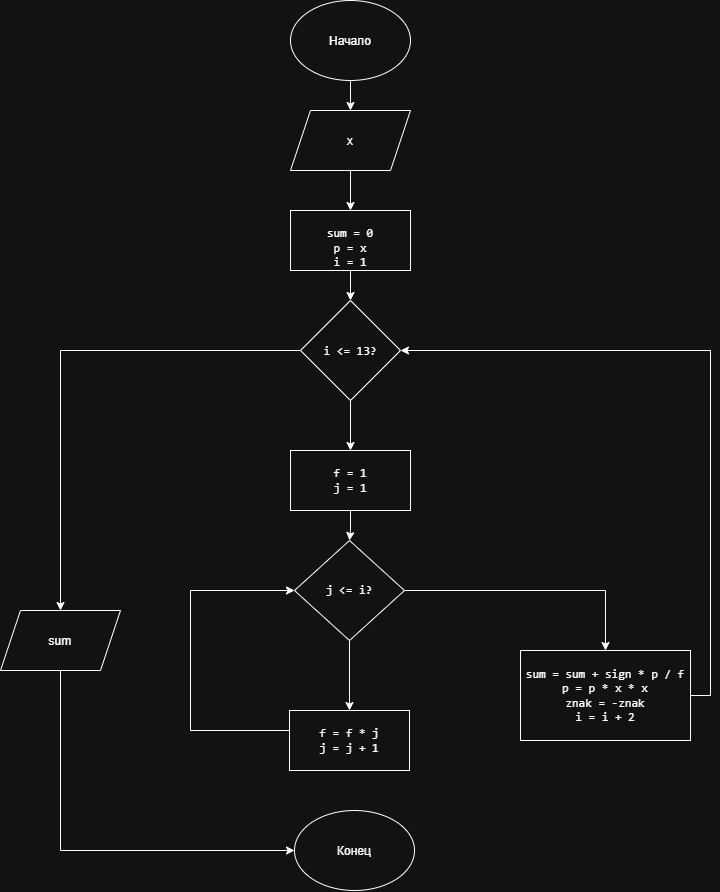

The diagram above was exported from draw.io. Its source (the exported page's mxGraphModel, read from the mxfile embedded in the PNG):
<mxGraphModel dx="1776" dy="979" grid="1" gridSize="10" guides="1" tooltips="1" connect="1" arrows="1" fold="1" page="1" pageScale="1" pageWidth="827" pageHeight="1169" math="0" shadow="0">
  <root>
    <mxCell id="0" />
    <mxCell id="1" parent="0" />
    <mxCell id="P2ltJi8dBtWdvZioOpsz-3" edge="1" parent="1" source="P2ltJi8dBtWdvZioOpsz-1" style="edgeStyle=orthogonalEdgeStyle;rounded=0;orthogonalLoop=1;jettySize=auto;html=1;defaultLabelBackgroundColor=gap;" target="P2ltJi8dBtWdvZioOpsz-2" value="">
      <mxGeometry relative="1" as="geometry" />
    </mxCell>
    <mxCell id="P2ltJi8dBtWdvZioOpsz-1" parent="1" style="ellipse;whiteSpace=wrap;html=1;shapeInside=1;" value="Начало" vertex="1">
      <mxGeometry height="80" width="120" x="300" y="30" as="geometry" />
    </mxCell>
    <mxCell id="P2ltJi8dBtWdvZioOpsz-5" edge="1" parent="1" source="P2ltJi8dBtWdvZioOpsz-2" style="edgeStyle=orthogonalEdgeStyle;rounded=0;orthogonalLoop=1;jettySize=auto;html=1;defaultLabelBackgroundColor=gap;" target="P2ltJi8dBtWdvZioOpsz-4" value="">
      <mxGeometry relative="1" as="geometry" />
    </mxCell>
    <mxCell id="P2ltJi8dBtWdvZioOpsz-2" parent="1" style="shape=parallelogram;perimeter=parallelogramPerimeter;whiteSpace=wrap;html=1;shapeInside=1;fixedSize=1;" value="x" vertex="1">
      <mxGeometry height="60" width="120" x="300" y="140" as="geometry" />
    </mxCell>
    <mxCell id="P2ltJi8dBtWdvZioOpsz-7" edge="1" parent="1" source="P2ltJi8dBtWdvZioOpsz-4" style="edgeStyle=orthogonalEdgeStyle;rounded=0;orthogonalLoop=1;jettySize=auto;html=1;defaultLabelBackgroundColor=gap;" target="P2ltJi8dBtWdvZioOpsz-6" value="">
      <mxGeometry relative="1" as="geometry" />
    </mxCell>
    <mxCell id="P2ltJi8dBtWdvZioOpsz-4" parent="1" style="whiteSpace=wrap;html=1;" value="&lt;br&gt;&lt;code&gt;sum = 0&lt;/code&gt;&lt;br&gt;&lt;code dir=&quot;ltr&quot;&gt;p = x&lt;/code&gt;&lt;div&gt;&lt;code dir=&quot;ltr&quot;&gt;&lt;code&gt;i = 1&lt;/code&gt;&lt;/code&gt;&lt;/div&gt;" vertex="1">
      <mxGeometry height="60" width="120" x="300" y="240" as="geometry" />
    </mxCell>
    <mxCell id="P2ltJi8dBtWdvZioOpsz-9" edge="1" parent="1" source="P2ltJi8dBtWdvZioOpsz-6" style="edgeStyle=orthogonalEdgeStyle;rounded=0;orthogonalLoop=1;jettySize=auto;html=1;defaultLabelBackgroundColor=gap;" target="P2ltJi8dBtWdvZioOpsz-8" value="">
      <mxGeometry relative="1" as="geometry" />
    </mxCell>
    <mxCell id="P2ltJi8dBtWdvZioOpsz-19" edge="1" parent="1" source="P2ltJi8dBtWdvZioOpsz-6" style="edgeStyle=orthogonalEdgeStyle;rounded=0;orthogonalLoop=1;jettySize=auto;html=1;defaultLabelBackgroundColor=gap;">
      <mxGeometry relative="1" as="geometry">
        <mxPoint x="70.00000000000023" y="640" as="targetPoint" />
      </mxGeometry>
    </mxCell>
    <mxCell id="P2ltJi8dBtWdvZioOpsz-6" parent="1" style="rhombus;whiteSpace=wrap;html=1;shapeInside=1;" value="&lt;code&gt;i &amp;lt;= 13?&lt;/code&gt;" vertex="1">
      <mxGeometry height="100" width="100" x="310" y="330" as="geometry" />
    </mxCell>
    <mxCell id="P2ltJi8dBtWdvZioOpsz-13" edge="1" parent="1" source="P2ltJi8dBtWdvZioOpsz-8" style="edgeStyle=orthogonalEdgeStyle;rounded=0;orthogonalLoop=1;jettySize=auto;html=1;defaultLabelBackgroundColor=gap;" target="P2ltJi8dBtWdvZioOpsz-12" value="">
      <mxGeometry relative="1" as="geometry" />
    </mxCell>
    <mxCell id="P2ltJi8dBtWdvZioOpsz-8" parent="1" style="whiteSpace=wrap;html=1;" value="&lt;code&gt;f = 1&lt;/code&gt;&lt;div&gt;&lt;code&gt;&lt;code dir=&quot;ltr&quot;&gt;j = 1&lt;/code&gt;&lt;/code&gt;&lt;/div&gt;" vertex="1">
      <mxGeometry height="60" width="120" x="300" y="480" as="geometry" />
    </mxCell>
    <mxCell id="P2ltJi8dBtWdvZioOpsz-18" edge="1" parent="1" source="P2ltJi8dBtWdvZioOpsz-10" style="edgeStyle=orthogonalEdgeStyle;rounded=0;orthogonalLoop=1;jettySize=auto;html=1;exitX=1;exitY=0.5;exitDx=0;exitDy=0;entryX=1;entryY=0.5;entryDx=0;entryDy=0;defaultLabelBackgroundColor=gap;" target="P2ltJi8dBtWdvZioOpsz-6">
      <mxGeometry relative="1" as="geometry" />
    </mxCell>
    <mxCell id="P2ltJi8dBtWdvZioOpsz-10" parent="1" style="whiteSpace=wrap;html=1;" value="&lt;code&gt;sum = sum + sign * p / f&lt;/code&gt;&lt;div&gt;&lt;code&gt;&lt;code&gt;p = p * x * x&lt;/code&gt;&lt;/code&gt;&lt;/div&gt;&lt;div&gt;&lt;code&gt;&lt;code&gt;&lt;code&gt;znak = -znak&lt;/code&gt;&lt;/code&gt;&lt;/code&gt;&lt;/div&gt;&lt;div&gt;&lt;code&gt;&lt;code&gt;&lt;code&gt;&lt;code dir=&quot;ltr&quot;&gt;i = i + 2&lt;/code&gt;&lt;/code&gt;&lt;/code&gt;&lt;/code&gt;&lt;/div&gt;" vertex="1">
      <mxGeometry height="90" width="170" x="530" y="680" as="geometry" />
    </mxCell>
    <mxCell id="P2ltJi8dBtWdvZioOpsz-15" edge="1" parent="1" source="P2ltJi8dBtWdvZioOpsz-12" style="edgeStyle=orthogonalEdgeStyle;rounded=0;orthogonalLoop=1;jettySize=auto;html=1;defaultLabelBackgroundColor=gap;" target="P2ltJi8dBtWdvZioOpsz-14" value="">
      <mxGeometry relative="1" as="geometry" />
    </mxCell>
    <mxCell id="P2ltJi8dBtWdvZioOpsz-12" parent="1" style="rhombus;whiteSpace=wrap;html=1;shapeInside=1;" value="&lt;br&gt;&lt;span&gt;&lt;/span&gt;&lt;code dir=&quot;ltr&quot;&gt;j &amp;lt;= i?&lt;/code&gt;&lt;br&gt;&lt;div&gt;&lt;br/&gt;&lt;/div&gt;" vertex="1">
      <mxGeometry height="100" width="110" x="304" y="570" as="geometry" />
    </mxCell>
    <mxCell id="P2ltJi8dBtWdvZioOpsz-17" edge="1" parent="1" style="edgeStyle=orthogonalEdgeStyle;rounded=0;orthogonalLoop=1;jettySize=auto;html=1;defaultLabelBackgroundColor=gap;entryX=0;entryY=0.5;entryDx=0;entryDy=0;" target="P2ltJi8dBtWdvZioOpsz-12">
      <mxGeometry relative="1" x="-0.1603" as="geometry">
        <Array as="points">
          <mxPoint x="200" y="760" />
          <mxPoint x="200" y="620" />
        </Array>
        <mxPoint x="299.0000000000002" y="760" as="sourcePoint" />
        <mxPoint x="200" y="600" as="targetPoint" />
      </mxGeometry>
    </mxCell>
    <mxCell id="P2ltJi8dBtWdvZioOpsz-14" parent="1" style="whiteSpace=wrap;html=1;" value="&lt;code&gt;f = f * j&lt;/code&gt;&lt;div&gt;&lt;code&gt;&lt;code&gt;j = j + 1&lt;/code&gt;&lt;/code&gt;&lt;/div&gt;" vertex="1">
      <mxGeometry height="60" width="120" x="299" y="740" as="geometry" />
    </mxCell>
    <mxCell id="P2ltJi8dBtWdvZioOpsz-16" edge="1" parent="1" source="P2ltJi8dBtWdvZioOpsz-12" style="edgeStyle=orthogonalEdgeStyle;rounded=0;orthogonalLoop=1;jettySize=auto;html=1;defaultLabelBackgroundColor=gap;" target="P2ltJi8dBtWdvZioOpsz-10">
      <mxGeometry relative="1" x="-0.1356" as="geometry">
        <mxPoint x="560" y="680" as="targetPoint" />
      </mxGeometry>
    </mxCell>
    <mxCell id="P2ltJi8dBtWdvZioOpsz-22" edge="1" parent="1" source="P2ltJi8dBtWdvZioOpsz-20" style="edgeStyle=orthogonalEdgeStyle;rounded=0;orthogonalLoop=1;jettySize=auto;html=1;exitX=0.5;exitY=1;exitDx=0;exitDy=0;entryX=0;entryY=0.5;entryDx=0;entryDy=0;defaultLabelBackgroundColor=gap;" target="P2ltJi8dBtWdvZioOpsz-21">
      <mxGeometry relative="1" as="geometry" />
    </mxCell>
    <mxCell id="P2ltJi8dBtWdvZioOpsz-20" parent="1" style="shape=parallelogram;perimeter=parallelogramPerimeter;whiteSpace=wrap;html=1;shapeInside=1;fixedSize=1;" value="sum" vertex="1">
      <mxGeometry height="60" width="120" x="10" y="640" as="geometry" />
    </mxCell>
    <mxCell id="P2ltJi8dBtWdvZioOpsz-21" parent="1" style="ellipse;whiteSpace=wrap;html=1;shapeInside=1;" value="Конец" vertex="1">
      <mxGeometry height="80" width="120" x="304" y="840" as="geometry" />
    </mxCell>
  </root>
</mxGraphModel>